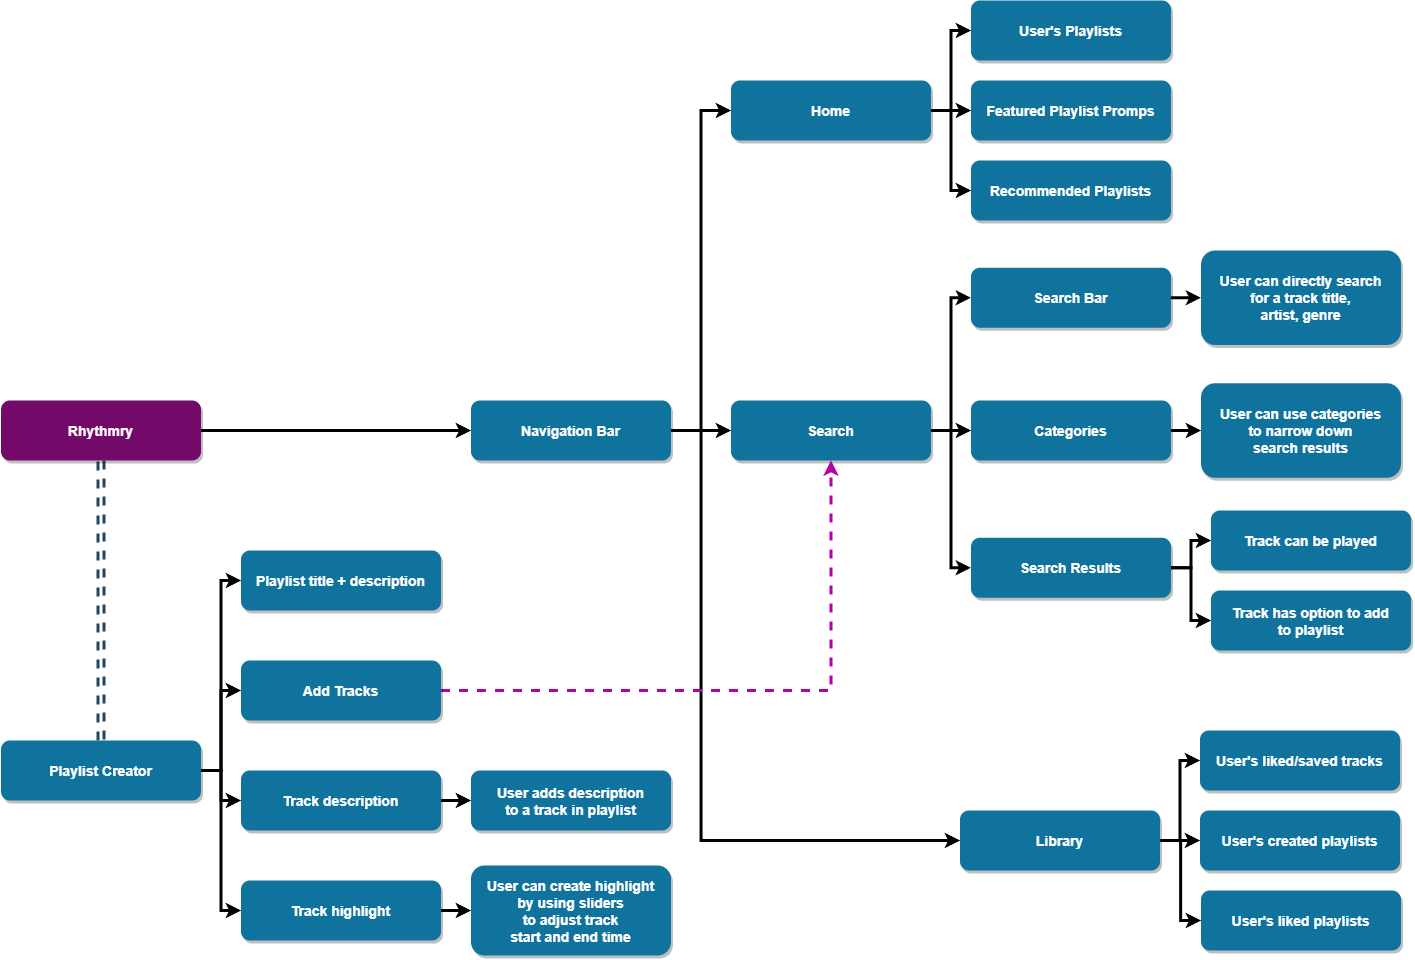

The diagram above was exported from draw.io. Its source (the exported page's mxGraphModel, read from the mxfile embedded in the PNG):
<mxGraphModel dx="3621.5" dy="832" grid="1" gridSize="10" guides="1" tooltips="1" connect="1" arrows="1" fold="1" page="1" pageScale="1.5" pageWidth="1169" pageHeight="827" background="none" math="0" shadow="0">
  <root>
    <mxCell id="0" />
    <mxCell id="1" parent="0" />
    <mxCell id="0EGGCeFi2QlLCnZkpuFI-71" style="edgeStyle=orthogonalEdgeStyle;rounded=0;orthogonalLoop=1;jettySize=auto;html=1;exitX=1;exitY=0.5;exitDx=0;exitDy=0;entryX=0;entryY=0.5;entryDx=0;entryDy=0;strokeWidth=3;" edge="1" parent="1" source="2" target="4">
      <mxGeometry relative="1" as="geometry" />
    </mxCell>
    <mxCell id="0EGGCeFi2QlLCnZkpuFI-72" style="edgeStyle=orthogonalEdgeStyle;rounded=0;orthogonalLoop=1;jettySize=auto;html=1;exitX=1;exitY=0.5;exitDx=0;exitDy=0;entryX=0;entryY=0.5;entryDx=0;entryDy=0;strokeWidth=3;" edge="1" parent="1" source="2" target="6">
      <mxGeometry relative="1" as="geometry">
        <Array as="points">
          <mxPoint x="-990" y="530" />
          <mxPoint x="-990" y="940" />
        </Array>
      </mxGeometry>
    </mxCell>
    <mxCell id="0EGGCeFi2QlLCnZkpuFI-87" style="edgeStyle=orthogonalEdgeStyle;rounded=0;orthogonalLoop=1;jettySize=auto;html=1;exitX=1;exitY=0.5;exitDx=0;exitDy=0;entryX=0;entryY=0.5;entryDx=0;entryDy=0;strokeWidth=3;" edge="1" parent="1" source="2" target="5">
      <mxGeometry relative="1" as="geometry" />
    </mxCell>
    <mxCell id="2" value="Navigation Bar" style="rounded=1;fillColor=#10739E;strokeColor=none;shadow=1;gradientColor=none;fontStyle=1;fontColor=#FFFFFF;fontSize=14;" parent="1" vertex="1">
      <mxGeometry x="-1220" y="500" width="200" height="60" as="geometry" />
    </mxCell>
    <mxCell id="0EGGCeFi2QlLCnZkpuFI-67" style="edgeStyle=orthogonalEdgeStyle;rounded=0;orthogonalLoop=1;jettySize=auto;html=1;exitX=1;exitY=0.5;exitDx=0;exitDy=0;entryX=0;entryY=0.5;entryDx=0;entryDy=0;strokeWidth=3;" edge="1" parent="1" source="4" target="9">
      <mxGeometry relative="1" as="geometry" />
    </mxCell>
    <mxCell id="0EGGCeFi2QlLCnZkpuFI-69" style="edgeStyle=orthogonalEdgeStyle;rounded=0;orthogonalLoop=1;jettySize=auto;html=1;exitX=1;exitY=0.5;exitDx=0;exitDy=0;entryX=0;entryY=0.5;entryDx=0;entryDy=0;strokeWidth=3;" edge="1" parent="1" source="4" target="10">
      <mxGeometry relative="1" as="geometry" />
    </mxCell>
    <mxCell id="0EGGCeFi2QlLCnZkpuFI-70" style="edgeStyle=orthogonalEdgeStyle;rounded=0;orthogonalLoop=1;jettySize=auto;html=1;exitX=1;exitY=0.5;exitDx=0;exitDy=0;entryX=0;entryY=0.5;entryDx=0;entryDy=0;strokeWidth=3;" edge="1" parent="1" source="4" target="8">
      <mxGeometry relative="1" as="geometry" />
    </mxCell>
    <mxCell id="4" value="Home" style="rounded=1;fillColor=#10739E;strokeColor=none;shadow=1;gradientColor=none;fontStyle=1;fontColor=#FFFFFF;fontSize=14;" parent="1" vertex="1">
      <mxGeometry x="-960" y="180" width="200" height="60" as="geometry" />
    </mxCell>
    <mxCell id="0EGGCeFi2QlLCnZkpuFI-73" style="edgeStyle=orthogonalEdgeStyle;rounded=0;orthogonalLoop=1;jettySize=auto;html=1;exitX=1;exitY=0.5;exitDx=0;exitDy=0;entryX=0;entryY=0.5;entryDx=0;entryDy=0;strokeWidth=3;" edge="1" parent="1" source="5" target="16">
      <mxGeometry relative="1" as="geometry" />
    </mxCell>
    <mxCell id="0EGGCeFi2QlLCnZkpuFI-74" style="edgeStyle=orthogonalEdgeStyle;rounded=0;orthogonalLoop=1;jettySize=auto;html=1;exitX=1;exitY=0.5;exitDx=0;exitDy=0;entryX=0;entryY=0.5;entryDx=0;entryDy=0;strokeWidth=3;" edge="1" parent="1" source="5" target="18">
      <mxGeometry relative="1" as="geometry" />
    </mxCell>
    <mxCell id="0EGGCeFi2QlLCnZkpuFI-75" style="edgeStyle=orthogonalEdgeStyle;rounded=0;orthogonalLoop=1;jettySize=auto;html=1;exitX=1;exitY=0.5;exitDx=0;exitDy=0;entryX=0;entryY=0.5;entryDx=0;entryDy=0;strokeWidth=3;" edge="1" parent="1" source="5" target="14">
      <mxGeometry relative="1" as="geometry" />
    </mxCell>
    <mxCell id="5" value="Search" style="rounded=1;fillColor=#10739E;strokeColor=none;shadow=1;gradientColor=none;fontStyle=1;fontColor=#FFFFFF;fontSize=14;" parent="1" vertex="1">
      <mxGeometry x="-960" y="500" width="200" height="60" as="geometry" />
    </mxCell>
    <mxCell id="0EGGCeFi2QlLCnZkpuFI-82" style="edgeStyle=orthogonalEdgeStyle;rounded=0;orthogonalLoop=1;jettySize=auto;html=1;exitX=1;exitY=0.5;exitDx=0;exitDy=0;entryX=0;entryY=0.5;entryDx=0;entryDy=0;strokeWidth=3;" edge="1" parent="1" source="6" target="0EGGCeFi2QlLCnZkpuFI-79">
      <mxGeometry relative="1" as="geometry" />
    </mxCell>
    <mxCell id="0EGGCeFi2QlLCnZkpuFI-83" style="edgeStyle=orthogonalEdgeStyle;rounded=0;orthogonalLoop=1;jettySize=auto;html=1;exitX=1;exitY=0.5;exitDx=0;exitDy=0;entryX=0;entryY=0.5;entryDx=0;entryDy=0;strokeWidth=3;" edge="1" parent="1" source="6" target="0EGGCeFi2QlLCnZkpuFI-80">
      <mxGeometry relative="1" as="geometry" />
    </mxCell>
    <mxCell id="0EGGCeFi2QlLCnZkpuFI-84" style="edgeStyle=orthogonalEdgeStyle;rounded=0;orthogonalLoop=1;jettySize=auto;html=1;exitX=1;exitY=0.5;exitDx=0;exitDy=0;entryX=0;entryY=0.5;entryDx=0;entryDy=0;strokeWidth=3;" edge="1" parent="1" source="6" target="0EGGCeFi2QlLCnZkpuFI-81">
      <mxGeometry relative="1" as="geometry" />
    </mxCell>
    <mxCell id="6" value="Library" style="rounded=1;fillColor=#10739E;strokeColor=none;shadow=1;gradientColor=none;fontStyle=1;fontColor=#FFFFFF;fontSize=14;" parent="1" vertex="1">
      <mxGeometry x="-731" y="910" width="200" height="60" as="geometry" />
    </mxCell>
    <mxCell id="8" value="User's Playlists" style="rounded=1;fillColor=#10739E;strokeColor=none;shadow=1;gradientColor=none;fontStyle=1;fontColor=#FFFFFF;fontSize=14;" parent="1" vertex="1">
      <mxGeometry x="-720" y="100" width="200" height="60" as="geometry" />
    </mxCell>
    <mxCell id="9" value="Featured Playlist Promps" style="rounded=1;fillColor=#10739E;strokeColor=none;shadow=1;gradientColor=none;fontStyle=1;fontColor=#FFFFFF;fontSize=14;" parent="1" vertex="1">
      <mxGeometry x="-720" y="180" width="200" height="60" as="geometry" />
    </mxCell>
    <mxCell id="10" value="Recommended Playlists" style="rounded=1;fillColor=#10739E;strokeColor=none;shadow=1;gradientColor=none;fontStyle=1;fontColor=#FFFFFF;fontSize=14;" parent="1" vertex="1">
      <mxGeometry x="-720" y="260" width="200" height="60" as="geometry" />
    </mxCell>
    <mxCell id="0EGGCeFi2QlLCnZkpuFI-85" style="edgeStyle=orthogonalEdgeStyle;rounded=0;orthogonalLoop=1;jettySize=auto;html=1;exitX=1;exitY=0.5;exitDx=0;exitDy=0;entryX=0;entryY=0.5;entryDx=0;entryDy=0;strokeWidth=3;" edge="1" parent="1" source="14" target="15">
      <mxGeometry relative="1" as="geometry" />
    </mxCell>
    <mxCell id="14" value="Search Bar" style="rounded=1;fillColor=#10739E;strokeColor=none;shadow=1;gradientColor=none;fontStyle=1;fontColor=#FFFFFF;fontSize=14;" parent="1" vertex="1">
      <mxGeometry x="-720" y="367.25" width="200" height="60" as="geometry" />
    </mxCell>
    <mxCell id="15" value="User can directly search &#10;for a track title, &#10;artist, genre" style="rounded=1;fillColor=#10739E;strokeColor=none;shadow=1;gradientColor=none;fontStyle=1;fontColor=#FFFFFF;fontSize=14;" parent="1" vertex="1">
      <mxGeometry x="-490" y="350" width="200" height="94.5" as="geometry" />
    </mxCell>
    <mxCell id="0EGGCeFi2QlLCnZkpuFI-76" style="edgeStyle=orthogonalEdgeStyle;rounded=0;orthogonalLoop=1;jettySize=auto;html=1;exitX=1;exitY=0.5;exitDx=0;exitDy=0;entryX=0;entryY=0.5;entryDx=0;entryDy=0;strokeWidth=3;" edge="1" parent="1" source="16" target="23">
      <mxGeometry relative="1" as="geometry" />
    </mxCell>
    <mxCell id="0EGGCeFi2QlLCnZkpuFI-90" style="edgeStyle=orthogonalEdgeStyle;rounded=0;orthogonalLoop=1;jettySize=auto;html=1;exitX=1;exitY=0.5;exitDx=0;exitDy=0;entryX=0;entryY=0.5;entryDx=0;entryDy=0;strokeWidth=3;" edge="1" parent="1" source="16" target="24">
      <mxGeometry relative="1" as="geometry" />
    </mxCell>
    <mxCell id="16" value="Search Results" style="rounded=1;fillColor=#10739E;strokeColor=none;shadow=1;gradientColor=none;fontStyle=1;fontColor=#FFFFFF;fontSize=14;" parent="1" vertex="1">
      <mxGeometry x="-720" y="637.25" width="200" height="60" as="geometry" />
    </mxCell>
    <mxCell id="0EGGCeFi2QlLCnZkpuFI-86" style="edgeStyle=orthogonalEdgeStyle;rounded=0;orthogonalLoop=1;jettySize=auto;html=1;exitX=1;exitY=0.5;exitDx=0;exitDy=0;entryX=0;entryY=0.5;entryDx=0;entryDy=0;strokeWidth=3;" edge="1" parent="1" source="18" target="19">
      <mxGeometry relative="1" as="geometry" />
    </mxCell>
    <mxCell id="18" value="Categories" style="rounded=1;fillColor=#10739E;strokeColor=none;shadow=1;gradientColor=none;fontStyle=1;fontColor=#FFFFFF;fontSize=14;" parent="1" vertex="1">
      <mxGeometry x="-720" y="500" width="200" height="60" as="geometry" />
    </mxCell>
    <mxCell id="19" value="User can use categories&#10;to narrow down&#10;search results" style="rounded=1;fillColor=#10739E;strokeColor=none;shadow=1;gradientColor=none;fontStyle=1;fontColor=#FFFFFF;fontSize=14;" parent="1" vertex="1">
      <mxGeometry x="-490" y="482.75" width="200" height="94.5" as="geometry" />
    </mxCell>
    <mxCell id="24" value="Track has option to add&#10;to playlist" style="rounded=1;fillColor=#10739E;strokeColor=none;shadow=1;gradientColor=none;fontStyle=1;fontColor=#FFFFFF;fontSize=14;" parent="1" vertex="1">
      <mxGeometry x="-480" y="690" width="200" height="60" as="geometry" />
    </mxCell>
    <mxCell id="0EGGCeFi2QlLCnZkpuFI-88" style="edgeStyle=orthogonalEdgeStyle;rounded=0;orthogonalLoop=1;jettySize=auto;html=1;exitX=1;exitY=0.5;exitDx=0;exitDy=0;entryX=0;entryY=0.5;entryDx=0;entryDy=0;strokeWidth=3;" edge="1" parent="1" source="0EGGCeFi2QlLCnZkpuFI-60" target="2">
      <mxGeometry relative="1" as="geometry" />
    </mxCell>
    <mxCell id="0EGGCeFi2QlLCnZkpuFI-91" style="edgeStyle=elbowEdgeStyle;elbow=vertical;strokeWidth=3;endArrow=block;endFill=1;fontStyle=1;strokeColor=#23445D;exitX=0.5;exitY=1;exitDx=0;exitDy=0;shape=link;dashed=1;" edge="1" parent="1" source="0EGGCeFi2QlLCnZkpuFI-60" target="0EGGCeFi2QlLCnZkpuFI-89">
      <mxGeometry relative="1" as="geometry" />
    </mxCell>
    <mxCell id="0EGGCeFi2QlLCnZkpuFI-60" value="Rhythmry" style="rounded=1;fillColor=#730969;strokeColor=none;shadow=1;gradientColor=none;fontStyle=1;fontColor=#FFFFFF;fontSize=14;" vertex="1" parent="1">
      <mxGeometry x="-1690" y="500" width="200" height="60" as="geometry" />
    </mxCell>
    <mxCell id="23" value="Track can be played" style="rounded=1;fillColor=#10739E;strokeColor=none;shadow=1;gradientColor=none;fontStyle=1;fontColor=#FFFFFF;fontSize=14;" parent="1" vertex="1">
      <mxGeometry x="-480" y="610" width="200" height="60" as="geometry" />
    </mxCell>
    <mxCell id="0EGGCeFi2QlLCnZkpuFI-79" value="User's liked/saved tracks" style="rounded=1;fillColor=#10739E;strokeColor=none;shadow=1;gradientColor=none;fontStyle=1;fontColor=#FFFFFF;fontSize=14;" vertex="1" parent="1">
      <mxGeometry x="-491" y="830" width="200" height="60" as="geometry" />
    </mxCell>
    <mxCell id="0EGGCeFi2QlLCnZkpuFI-80" value="User's created playlists" style="rounded=1;fillColor=#10739E;strokeColor=none;shadow=1;gradientColor=none;fontStyle=1;fontColor=#FFFFFF;fontSize=14;" vertex="1" parent="1">
      <mxGeometry x="-491" y="910" width="200" height="60" as="geometry" />
    </mxCell>
    <mxCell id="0EGGCeFi2QlLCnZkpuFI-81" value="User's liked playlists" style="rounded=1;fillColor=#10739E;strokeColor=none;shadow=1;gradientColor=none;fontStyle=1;fontColor=#FFFFFF;fontSize=14;" vertex="1" parent="1">
      <mxGeometry x="-490" y="990" width="200" height="60" as="geometry" />
    </mxCell>
    <mxCell id="0EGGCeFi2QlLCnZkpuFI-101" style="edgeStyle=orthogonalEdgeStyle;rounded=0;orthogonalLoop=1;jettySize=auto;html=1;exitX=1;exitY=0.5;exitDx=0;exitDy=0;entryX=0;entryY=0.5;entryDx=0;entryDy=0;strokeWidth=3;" edge="1" parent="1" source="0EGGCeFi2QlLCnZkpuFI-89" target="0EGGCeFi2QlLCnZkpuFI-95">
      <mxGeometry relative="1" as="geometry" />
    </mxCell>
    <mxCell id="0EGGCeFi2QlLCnZkpuFI-102" style="edgeStyle=orthogonalEdgeStyle;rounded=0;orthogonalLoop=1;jettySize=auto;html=1;exitX=1;exitY=0.5;exitDx=0;exitDy=0;entryX=0;entryY=0.5;entryDx=0;entryDy=0;strokeWidth=3;" edge="1" parent="1" source="0EGGCeFi2QlLCnZkpuFI-89" target="0EGGCeFi2QlLCnZkpuFI-96">
      <mxGeometry relative="1" as="geometry" />
    </mxCell>
    <mxCell id="0EGGCeFi2QlLCnZkpuFI-103" style="edgeStyle=orthogonalEdgeStyle;rounded=0;orthogonalLoop=1;jettySize=auto;html=1;exitX=1;exitY=0.5;exitDx=0;exitDy=0;entryX=0;entryY=0.5;entryDx=0;entryDy=0;strokeWidth=3;" edge="1" parent="1" source="0EGGCeFi2QlLCnZkpuFI-89" target="0EGGCeFi2QlLCnZkpuFI-97">
      <mxGeometry relative="1" as="geometry" />
    </mxCell>
    <mxCell id="0EGGCeFi2QlLCnZkpuFI-104" style="edgeStyle=orthogonalEdgeStyle;rounded=0;orthogonalLoop=1;jettySize=auto;html=1;exitX=1;exitY=0.5;exitDx=0;exitDy=0;entryX=0;entryY=0.5;entryDx=0;entryDy=0;strokeWidth=3;" edge="1" parent="1" source="0EGGCeFi2QlLCnZkpuFI-89" target="0EGGCeFi2QlLCnZkpuFI-98">
      <mxGeometry relative="1" as="geometry" />
    </mxCell>
    <mxCell id="0EGGCeFi2QlLCnZkpuFI-89" value="Playlist Creator" style="rounded=1;fillColor=#10739E;strokeColor=none;shadow=1;gradientColor=none;fontStyle=1;fontColor=#FFFFFF;fontSize=14;" vertex="1" parent="1">
      <mxGeometry x="-1690" y="840" width="200" height="60" as="geometry" />
    </mxCell>
    <mxCell id="0EGGCeFi2QlLCnZkpuFI-95" value="Playlist title + description" style="rounded=1;fillColor=#10739E;strokeColor=none;shadow=1;gradientColor=none;fontStyle=1;fontColor=#FFFFFF;fontSize=14;" vertex="1" parent="1">
      <mxGeometry x="-1450" y="650" width="200" height="60" as="geometry" />
    </mxCell>
    <mxCell id="0EGGCeFi2QlLCnZkpuFI-99" style="edgeStyle=orthogonalEdgeStyle;rounded=0;orthogonalLoop=1;jettySize=auto;html=1;exitX=1;exitY=0.5;exitDx=0;exitDy=0;entryX=0.5;entryY=1;entryDx=0;entryDy=0;strokeColor=#B500A9;strokeWidth=3;dashed=1;" edge="1" parent="1" source="0EGGCeFi2QlLCnZkpuFI-96" target="5">
      <mxGeometry relative="1" as="geometry">
        <mxPoint x="-1100" y="790" as="sourcePoint" />
      </mxGeometry>
    </mxCell>
    <mxCell id="0EGGCeFi2QlLCnZkpuFI-96" value="Add Tracks" style="rounded=1;fillColor=#10739E;strokeColor=none;shadow=1;gradientColor=none;fontStyle=1;fontColor=#FFFFFF;fontSize=14;" vertex="1" parent="1">
      <mxGeometry x="-1450" y="760" width="200" height="60" as="geometry" />
    </mxCell>
    <mxCell id="0EGGCeFi2QlLCnZkpuFI-110" style="edgeStyle=orthogonalEdgeStyle;rounded=0;orthogonalLoop=1;jettySize=auto;html=1;exitX=1;exitY=0.5;exitDx=0;exitDy=0;entryX=0;entryY=0.5;entryDx=0;entryDy=0;strokeWidth=3;" edge="1" parent="1" source="0EGGCeFi2QlLCnZkpuFI-97" target="0EGGCeFi2QlLCnZkpuFI-106">
      <mxGeometry relative="1" as="geometry" />
    </mxCell>
    <mxCell id="0EGGCeFi2QlLCnZkpuFI-97" value="Track description" style="rounded=1;fillColor=#10739E;strokeColor=none;shadow=1;gradientColor=none;fontStyle=1;fontColor=#FFFFFF;fontSize=14;" vertex="1" parent="1">
      <mxGeometry x="-1450" y="870" width="200" height="60" as="geometry" />
    </mxCell>
    <mxCell id="0EGGCeFi2QlLCnZkpuFI-109" style="edgeStyle=orthogonalEdgeStyle;rounded=0;orthogonalLoop=1;jettySize=auto;html=1;exitX=1;exitY=0.5;exitDx=0;exitDy=0;entryX=0;entryY=0.5;entryDx=0;entryDy=0;strokeWidth=3;" edge="1" parent="1" source="0EGGCeFi2QlLCnZkpuFI-98" target="0EGGCeFi2QlLCnZkpuFI-105">
      <mxGeometry relative="1" as="geometry" />
    </mxCell>
    <mxCell id="0EGGCeFi2QlLCnZkpuFI-98" value="Track highlight" style="rounded=1;fillColor=#10739E;strokeColor=none;shadow=1;gradientColor=none;fontStyle=1;fontColor=#FFFFFF;fontSize=14;" vertex="1" parent="1">
      <mxGeometry x="-1450" y="980" width="200" height="60" as="geometry" />
    </mxCell>
    <mxCell id="0EGGCeFi2QlLCnZkpuFI-105" value="User can create highlight&#10;by using sliders&#10;to adjust track&#10;start and end time" style="rounded=1;fillColor=#10739E;strokeColor=none;shadow=1;gradientColor=none;fontStyle=1;fontColor=#FFFFFF;fontSize=14;" vertex="1" parent="1">
      <mxGeometry x="-1220" y="965" width="200" height="90" as="geometry" />
    </mxCell>
    <mxCell id="0EGGCeFi2QlLCnZkpuFI-106" value="User adds description&#10;to a track in playlist" style="rounded=1;fillColor=#10739E;strokeColor=none;shadow=1;gradientColor=none;fontStyle=1;fontColor=#FFFFFF;fontSize=14;" vertex="1" parent="1">
      <mxGeometry x="-1220" y="870" width="200" height="60" as="geometry" />
    </mxCell>
  </root>
</mxGraphModel>